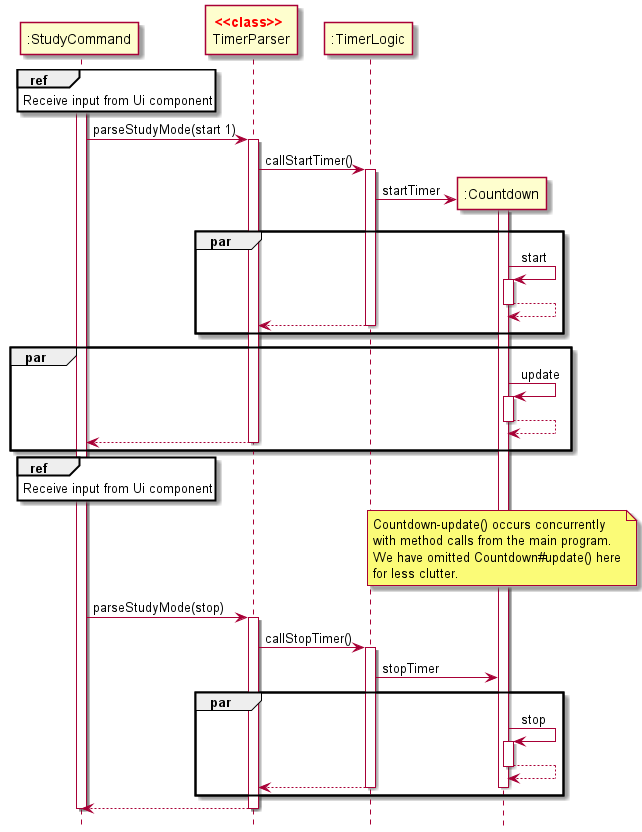

The diagram above was rendered by PlantUML. Its source (embedded in the PNG):
@startuml

hide footbox
participant StudyCommand as ":StudyCommand"
participant Parser as "<font color=red>**<<class>>** \nTimerParser"
participant TimerLogic as ":TimerLogic"
participant Timer as ":Countdown"

activate StudyCommand
ref over StudyCommand
Receive input from Ui component
end

StudyCommand -> Parser: parseStudyMode(start 1)
activate Parser

Parser -> TimerLogic: callStartTimer()
activate TimerLogic

create Timer
TimerLogic -> Timer: startTimer
activate Timer

par
Timer -> Timer: start
activate Timer
Timer --> Timer
deactivate Timer

TimerLogic --> Parser
deactivate TimerLogic
end

par
Timer -> Timer: update
activate Timer
Timer --> Timer
deactivate Timer
Parser --> StudyCommand
deactivate Parser
end

ref over StudyCommand
Receive input from Ui component
end

note over Timer
Countdown-update() occurs concurrently
with method calls from the main program.
We have omitted Countdown#update() here
for less clutter.
end note

StudyCommand -> Parser: parseStudyMode(stop)
activate Parser

Parser -> TimerLogic: callStopTimer()
activate TimerLogic

TimerLogic -> Timer: stopTimer

par
Timer -> Timer: stop
activate Timer
Timer --> Timer
deactivate Timer

TimerLogic --> Parser
deactivate Timer
deactivate TimerLogic
end

Parser --> StudyCommand
deactivate Parser

deactivate StudyCommand
@enduml